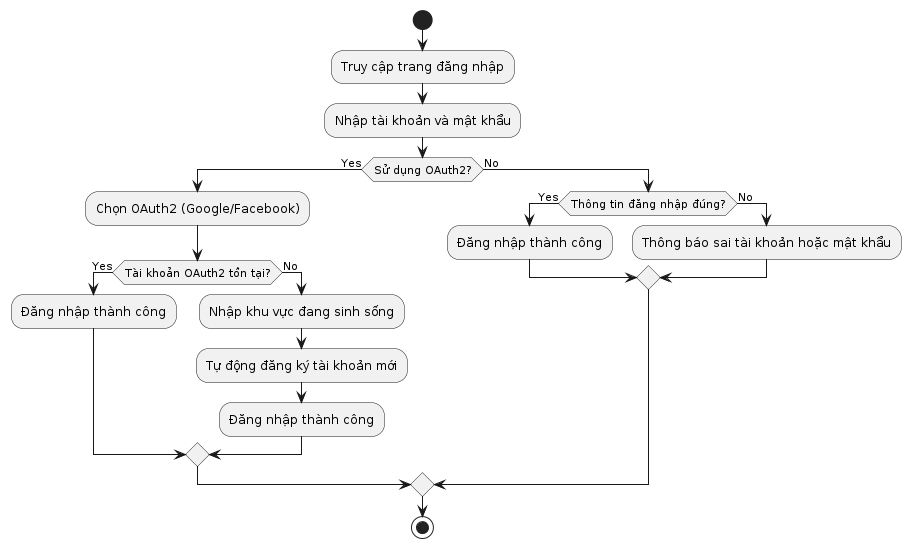

The diagram above was rendered by PlantUML. Its source (embedded in the PNG):
@startuml
start

:Truy cập trang đăng nhập;
:Nhập tài khoản và mật khẩu;
if (Sử dụng OAuth2?) then (Yes)
    :Chọn OAuth2 (Google/Facebook);
    if (Tài khoản OAuth2 tồn tại?) then (Yes)
        :Đăng nhập thành công;
    else (No)
        :Nhập khu vực đang sinh sống;
        :Tự động đăng ký tài khoản mới;
        :Đăng nhập thành công;
    endif
else (No)
    if (Thông tin đăng nhập đúng?) then (Yes)
        :Đăng nhập thành công;
    else (No)
        :Thông báo sai tài khoản hoặc mật khẩu;
    endif
endif

stop
@enduml